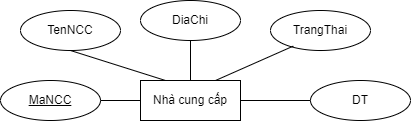

The diagram above was exported from draw.io. Its source (the exported page's mxGraphModel, read from the mxfile embedded in the PNG):
<mxGraphModel dx="186" dy="605" grid="1" gridSize="10" guides="1" tooltips="1" connect="1" arrows="1" fold="1" page="1" pageScale="1" pageWidth="850" pageHeight="1100" math="0" shadow="0">
  <root>
    <mxCell id="0" />
    <mxCell id="1" parent="0" />
    <mxCell id="onC9NR3mXVa6mQ0HX_3D-1" value="Nhà cung cấp" style="whiteSpace=wrap;html=1;align=center;" vertex="1" parent="1">
      <mxGeometry x="1090" y="320" width="100" height="40" as="geometry" />
    </mxCell>
    <mxCell id="onC9NR3mXVa6mQ0HX_3D-2" value="MaNCC" style="ellipse;whiteSpace=wrap;html=1;align=center;fontStyle=4;" vertex="1" parent="1">
      <mxGeometry x="950" y="320" width="100" height="40" as="geometry" />
    </mxCell>
    <mxCell id="onC9NR3mXVa6mQ0HX_3D-3" value="DiaChi" style="ellipse;whiteSpace=wrap;html=1;align=center;" vertex="1" parent="1">
      <mxGeometry x="1090" y="240" width="100" height="40" as="geometry" />
    </mxCell>
    <mxCell id="onC9NR3mXVa6mQ0HX_3D-4" value="DT" style="ellipse;whiteSpace=wrap;html=1;align=center;" vertex="1" parent="1">
      <mxGeometry x="1260" y="320" width="100" height="40" as="geometry" />
    </mxCell>
    <mxCell id="onC9NR3mXVa6mQ0HX_3D-5" value="TenNCC" style="ellipse;whiteSpace=wrap;html=1;align=center;" vertex="1" parent="1">
      <mxGeometry x="970" y="250" width="100" height="40" as="geometry" />
    </mxCell>
    <mxCell id="onC9NR3mXVa6mQ0HX_3D-6" value="TrangThai" style="ellipse;whiteSpace=wrap;html=1;align=center;" vertex="1" parent="1">
      <mxGeometry x="1220" y="250" width="100" height="40" as="geometry" />
    </mxCell>
    <mxCell id="onC9NR3mXVa6mQ0HX_3D-7" style="orthogonalLoop=1;jettySize=auto;html=1;exitX=0.228;exitY=0.89;exitDx=0;exitDy=0;entryX=0.75;entryY=0;entryDx=0;entryDy=0;endArrow=none;endFill=0;rounded=0;exitPerimeter=0;" edge="1" parent="1" source="onC9NR3mXVa6mQ0HX_3D-6" target="onC9NR3mXVa6mQ0HX_3D-1">
      <mxGeometry relative="1" as="geometry">
        <mxPoint x="1270" y="370" as="sourcePoint" />
        <mxPoint x="1225" y="380" as="targetPoint" />
      </mxGeometry>
    </mxCell>
    <mxCell id="onC9NR3mXVa6mQ0HX_3D-8" style="orthogonalLoop=1;jettySize=auto;html=1;exitX=0.5;exitY=1;exitDx=0;exitDy=0;entryX=0.5;entryY=0;entryDx=0;entryDy=0;endArrow=none;endFill=0;rounded=0;" edge="1" parent="1" source="onC9NR3mXVa6mQ0HX_3D-3" target="onC9NR3mXVa6mQ0HX_3D-1">
      <mxGeometry relative="1" as="geometry">
        <mxPoint x="1215" y="410" as="sourcePoint" />
        <mxPoint x="1170" y="420" as="targetPoint" />
        <Array as="points" />
      </mxGeometry>
    </mxCell>
    <mxCell id="onC9NR3mXVa6mQ0HX_3D-9" style="orthogonalLoop=1;jettySize=auto;html=1;exitX=0.5;exitY=1;exitDx=0;exitDy=0;endArrow=none;endFill=0;rounded=0;entryX=0.25;entryY=0;entryDx=0;entryDy=0;" edge="1" parent="1" source="onC9NR3mXVa6mQ0HX_3D-5" target="onC9NR3mXVa6mQ0HX_3D-1">
      <mxGeometry relative="1" as="geometry">
        <mxPoint x="1035" y="260" as="sourcePoint" />
        <mxPoint x="1140" y="320" as="targetPoint" />
      </mxGeometry>
    </mxCell>
    <mxCell id="onC9NR3mXVa6mQ0HX_3D-10" style="orthogonalLoop=1;jettySize=auto;html=1;exitX=1;exitY=0.5;exitDx=0;exitDy=0;entryX=0;entryY=0.5;entryDx=0;entryDy=0;endArrow=none;endFill=0;rounded=0;" edge="1" parent="1" source="onC9NR3mXVa6mQ0HX_3D-2" target="onC9NR3mXVa6mQ0HX_3D-1">
      <mxGeometry relative="1" as="geometry">
        <mxPoint x="1235" y="130" as="sourcePoint" />
        <mxPoint x="1190" y="140" as="targetPoint" />
      </mxGeometry>
    </mxCell>
    <mxCell id="onC9NR3mXVa6mQ0HX_3D-11" style="orthogonalLoop=1;jettySize=auto;html=1;exitX=0;exitY=0.5;exitDx=0;exitDy=0;entryX=1;entryY=0.5;entryDx=0;entryDy=0;endArrow=none;endFill=0;rounded=0;" edge="1" parent="1" source="onC9NR3mXVa6mQ0HX_3D-4" target="onC9NR3mXVa6mQ0HX_3D-1">
      <mxGeometry relative="1" as="geometry">
        <mxPoint x="1250" y="390" as="sourcePoint" />
        <mxPoint x="1205" y="400" as="targetPoint" />
      </mxGeometry>
    </mxCell>
  </root>
</mxGraphModel>